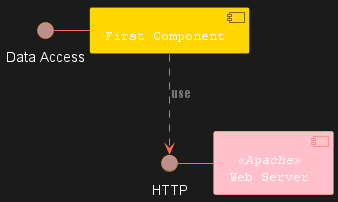

The diagram above was rendered by PlantUML. Its source (embedded in the PNG):
@startuml

skinparam interface {
  backgroundColor RosyBrown
  borderColor orange
}

skinparam component {
  FontSize 13
  BackgroundColor<<Apache>> Pink
  BorderColor<<Apache>> #FF6655
  FontName Courier
  BorderColor black
  BackgroundColor gold
  ArrowFontName Impact
  ArrowColor #FF6655
  ArrowFontColor #777777
}

() "Data Access" as DA
Component "Web Server" as WS << Apache >>

DA - [First Component]
[First Component] ..> () HTTP : use
HTTP - WS

@enduml